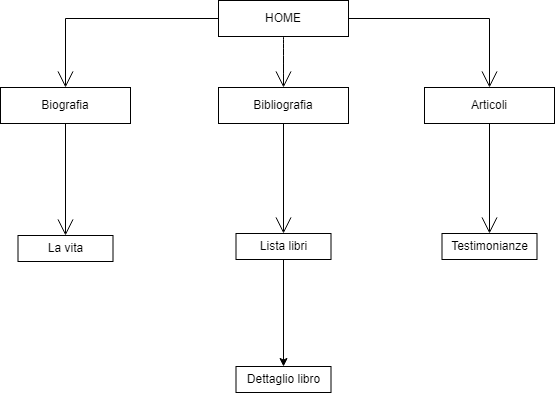

The diagram above was exported from draw.io. Its source (the exported page's mxGraphModel, read from the mxfile embedded in the PNG):
<mxGraphModel dx="1834" dy="790" grid="0" gridSize="10" guides="1" tooltips="1" connect="1" arrows="1" fold="1" page="0" pageScale="1" pageWidth="827" pageHeight="1169" math="0" shadow="0">
  <root>
    <mxCell id="0" />
    <mxCell id="1" parent="0" />
    <mxCell id="AYh19D0nb04wPOX-nMZb-20" style="edgeStyle=none;curved=1;rounded=0;orthogonalLoop=1;jettySize=auto;html=1;exitX=0.5;exitY=1;exitDx=0;exitDy=0;entryX=0.5;entryY=0;entryDx=0;entryDy=0;endArrow=open;startSize=14;endSize=14;sourcePerimeterSpacing=8;targetPerimeterSpacing=8;" parent="1" source="AYh19D0nb04wPOX-nMZb-14" target="AYh19D0nb04wPOX-nMZb-15" edge="1">
      <mxGeometry relative="1" as="geometry" />
    </mxCell>
    <mxCell id="AYh19D0nb04wPOX-nMZb-14" value="HOME" style="rounded=0;whiteSpace=wrap;html=1;hachureGap=4;" parent="1" vertex="1">
      <mxGeometry x="-31" y="9" width="130" height="36" as="geometry" />
    </mxCell>
    <mxCell id="AYh19D0nb04wPOX-nMZb-35" style="edgeStyle=none;rounded=0;orthogonalLoop=1;jettySize=auto;html=1;exitX=0.5;exitY=1;exitDx=0;exitDy=0;entryX=0.5;entryY=0;entryDx=0;entryDy=0;endArrow=open;startSize=14;endSize=14;sourcePerimeterSpacing=8;targetPerimeterSpacing=8;" parent="1" source="AYh19D0nb04wPOX-nMZb-15" target="AYh19D0nb04wPOX-nMZb-34" edge="1">
      <mxGeometry relative="1" as="geometry" />
    </mxCell>
    <mxCell id="AYh19D0nb04wPOX-nMZb-15" value="Bibliografia" style="rounded=0;whiteSpace=wrap;html=1;hachureGap=4;" parent="1" vertex="1">
      <mxGeometry x="-31" y="96" width="130" height="36" as="geometry" />
    </mxCell>
    <mxCell id="AYh19D0nb04wPOX-nMZb-16" value="Biografia" style="rounded=0;whiteSpace=wrap;html=1;hachureGap=4;" parent="1" vertex="1">
      <mxGeometry x="-249" y="96" width="130" height="36" as="geometry" />
    </mxCell>
    <mxCell id="AYh19D0nb04wPOX-nMZb-39" style="edgeStyle=none;rounded=0;orthogonalLoop=1;jettySize=auto;html=1;exitX=0.5;exitY=1;exitDx=0;exitDy=0;entryX=0.5;entryY=0;entryDx=0;entryDy=0;endArrow=open;startSize=14;endSize=14;sourcePerimeterSpacing=8;targetPerimeterSpacing=8;" parent="1" source="AYh19D0nb04wPOX-nMZb-17" target="AYh19D0nb04wPOX-nMZb-38" edge="1">
      <mxGeometry relative="1" as="geometry" />
    </mxCell>
    <mxCell id="AYh19D0nb04wPOX-nMZb-17" value="Articoli" style="rounded=0;whiteSpace=wrap;html=1;hachureGap=4;" parent="1" vertex="1">
      <mxGeometry x="175" y="96" width="130" height="36" as="geometry" />
    </mxCell>
    <mxCell id="AYh19D0nb04wPOX-nMZb-23" value="" style="edgeStyle=orthogonalEdgeStyle;orthogonalLoop=1;jettySize=auto;html=1;rounded=0;endArrow=open;startSize=14;endSize=14;sourcePerimeterSpacing=8;targetPerimeterSpacing=8;exitX=0;exitY=0.5;exitDx=0;exitDy=0;entryX=0.5;entryY=0;entryDx=0;entryDy=0;" parent="1" source="AYh19D0nb04wPOX-nMZb-14" target="AYh19D0nb04wPOX-nMZb-16" edge="1">
      <mxGeometry width="120" relative="1" as="geometry">
        <mxPoint x="-228" y="38" as="sourcePoint" />
        <mxPoint x="-281" y="27" as="targetPoint" />
      </mxGeometry>
    </mxCell>
    <mxCell id="AYh19D0nb04wPOX-nMZb-24" value="" style="edgeStyle=orthogonalEdgeStyle;orthogonalLoop=1;jettySize=auto;html=1;rounded=0;endArrow=open;startSize=14;endSize=14;sourcePerimeterSpacing=8;targetPerimeterSpacing=8;exitX=1;exitY=0.5;exitDx=0;exitDy=0;entryX=0.5;entryY=0;entryDx=0;entryDy=0;" parent="1" source="AYh19D0nb04wPOX-nMZb-14" target="AYh19D0nb04wPOX-nMZb-17" edge="1">
      <mxGeometry width="120" relative="1" as="geometry">
        <mxPoint x="126" y="25" as="sourcePoint" />
        <mxPoint x="240" y="25" as="targetPoint" />
      </mxGeometry>
    </mxCell>
    <mxCell id="AYh19D0nb04wPOX-nMZb-25" value="La vita" style="rounded=0;whiteSpace=wrap;html=1;hachureGap=4;" parent="1" vertex="1">
      <mxGeometry x="-231.5" y="244" width="95" height="26" as="geometry" />
    </mxCell>
    <mxCell id="AYh19D0nb04wPOX-nMZb-30" value="" style="edgeStyle=none;orthogonalLoop=1;jettySize=auto;html=1;rounded=0;endArrow=open;startSize=14;endSize=14;sourcePerimeterSpacing=8;targetPerimeterSpacing=8;exitX=0.5;exitY=1;exitDx=0;exitDy=0;entryX=0.5;entryY=0;entryDx=0;entryDy=0;" parent="1" source="AYh19D0nb04wPOX-nMZb-16" target="AYh19D0nb04wPOX-nMZb-25" edge="1">
      <mxGeometry width="120" relative="1" as="geometry">
        <mxPoint x="-120" y="250" as="sourcePoint" />
        <mxPoint y="250" as="targetPoint" />
        <Array as="points" />
      </mxGeometry>
    </mxCell>
    <mxCell id="4Pax22EWSXFS39j1uEr2-3" style="edgeStyle=orthogonalEdgeStyle;rounded=0;orthogonalLoop=1;jettySize=auto;html=1;exitX=0.5;exitY=1;exitDx=0;exitDy=0;entryX=0.5;entryY=0;entryDx=0;entryDy=0;" edge="1" parent="1" source="AYh19D0nb04wPOX-nMZb-34" target="4Pax22EWSXFS39j1uEr2-2">
      <mxGeometry relative="1" as="geometry" />
    </mxCell>
    <mxCell id="AYh19D0nb04wPOX-nMZb-34" value="Lista libri" style="rounded=0;whiteSpace=wrap;html=1;hachureGap=4;" parent="1" vertex="1">
      <mxGeometry x="-13.5" y="242" width="95" height="26" as="geometry" />
    </mxCell>
    <mxCell id="AYh19D0nb04wPOX-nMZb-38" value="Testimonianze" style="rounded=0;whiteSpace=wrap;html=1;hachureGap=4;" parent="1" vertex="1">
      <mxGeometry x="192.5" y="242" width="95" height="26" as="geometry" />
    </mxCell>
    <mxCell id="4Pax22EWSXFS39j1uEr2-2" value="Dettaglio libro" style="rounded=0;whiteSpace=wrap;html=1;hachureGap=4;" vertex="1" parent="1">
      <mxGeometry x="-13.5" y="375" width="95" height="26" as="geometry" />
    </mxCell>
  </root>
</mxGraphModel>